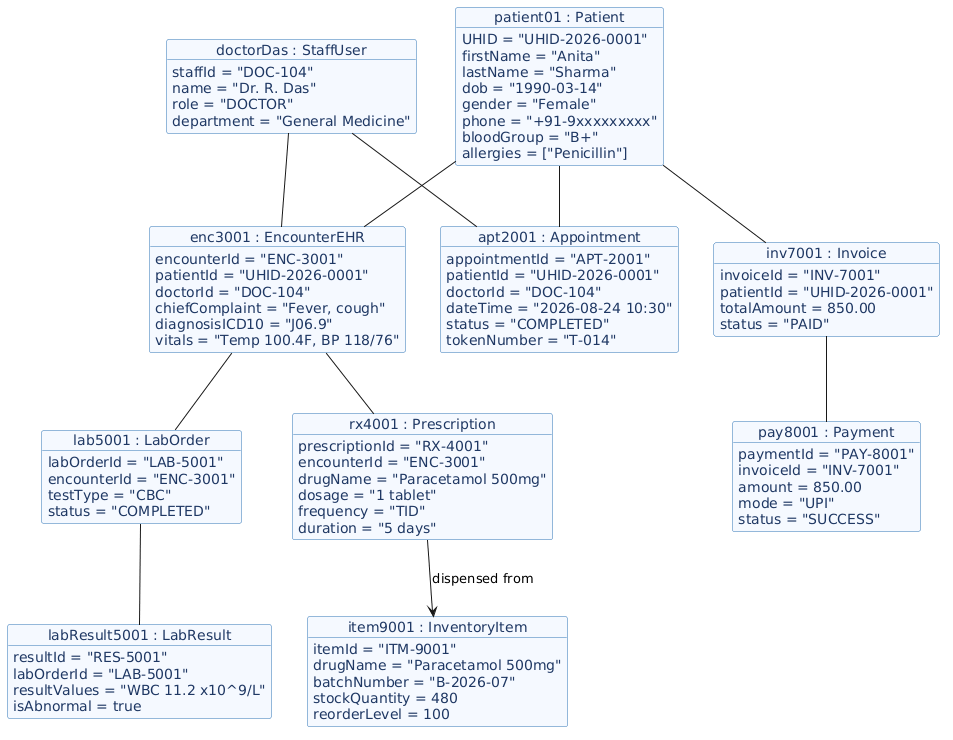

The diagram above was rendered by PlantUML. Its source (embedded in the PNG):
@startuml
skinparam object {
  BackgroundColor #F5F9FF
  BorderColor #2E74B5
  FontColor #1F3864
}

object "patient01 : Patient" as patient01 {
  UHID = "UHID-2026-0001"
  firstName = "Anita"
  lastName = "Sharma"
  dob = "1990-03-14"
  gender = "Female"
  phone = "+91-9xxxxxxxxx"
  bloodGroup = "B+"
  allergies = ["Penicillin"]
}

object "doctorDas : StaffUser" as doctorDas {
  staffId = "DOC-104"
  name = "Dr. R. Das"
  role = "DOCTOR"
  department = "General Medicine"
}

object "apt2001 : Appointment" as apt2001 {
  appointmentId = "APT-2001"
  patientId = "UHID-2026-0001"
  doctorId = "DOC-104"
  dateTime = "2026-08-24 10:30"
  status = "COMPLETED"
  tokenNumber = "T-014"
}

object "enc3001 : EncounterEHR" as enc3001 {
  encounterId = "ENC-3001"
  patientId = "UHID-2026-0001"
  doctorId = "DOC-104"
  chiefComplaint = "Fever, cough"
  diagnosisICD10 = "J06.9"
  vitals = "Temp 100.4F, BP 118/76"
}

object "rx4001 : Prescription" as rx4001 {
  prescriptionId = "RX-4001"
  encounterId = "ENC-3001"
  drugName = "Paracetamol 500mg"
  dosage = "1 tablet"
  frequency = "TID"
  duration = "5 days"
}

object "lab5001 : LabOrder" as lab5001 {
  labOrderId = "LAB-5001"
  encounterId = "ENC-3001"
  testType = "CBC"
  status = "COMPLETED"
}

object "labResult5001 : LabResult" as labResult5001 {
  resultId = "RES-5001"
  labOrderId = "LAB-5001"
  resultValues = "WBC 11.2 x10^9/L"
  isAbnormal = true
}

object "item9001 : InventoryItem" as item9001 {
  itemId = "ITM-9001"
  drugName = "Paracetamol 500mg"
  batchNumber = "B-2026-07"
  stockQuantity = 480
  reorderLevel = 100
}

object "inv7001 : Invoice" as inv7001 {
  invoiceId = "INV-7001"
  patientId = "UHID-2026-0001"
  totalAmount = 850.00
  status = "PAID"
}

object "pay8001 : Payment" as pay8001 {
  paymentId = "PAY-8001"
  invoiceId = "INV-7001"
  amount = 850.00
  mode = "UPI"
  status = "SUCCESS"
}

patient01 -- apt2001
doctorDas -- apt2001
patient01 -- enc3001
doctorDas -- enc3001
enc3001 -- rx4001
enc3001 -- lab5001
lab5001 -- labResult5001
rx4001 --> item9001 : dispensed from
patient01 -- inv7001
inv7001 -- pay8001
@enduml